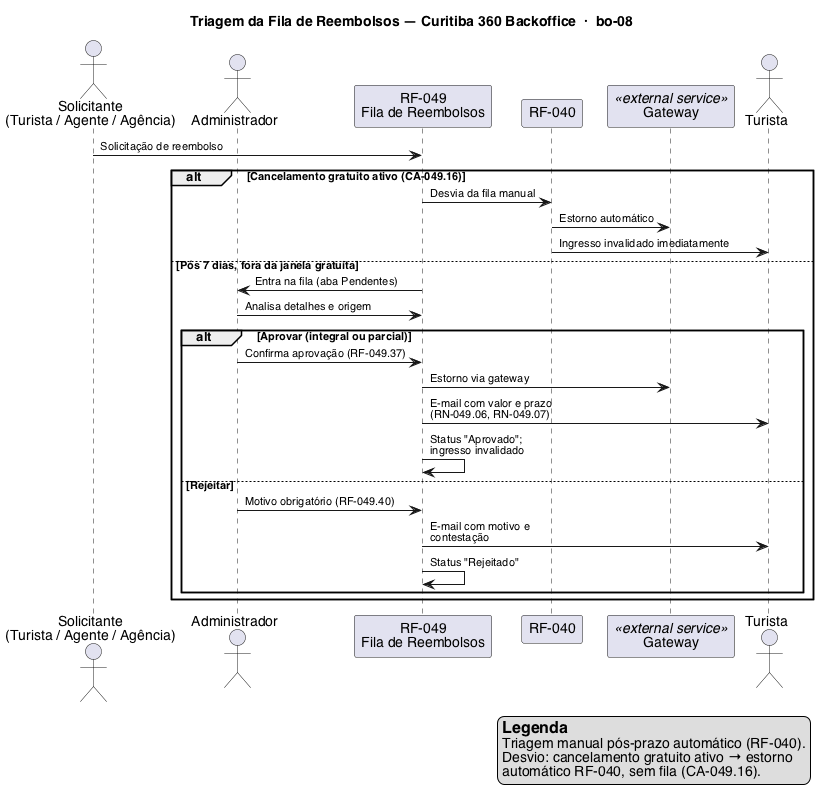

The diagram above was rendered by PlantUML. Its source (embedded in the PNG):
@startuml
title Triagem da Fila de Reembolsos — Curitiba 360 Backoffice  ·  bo-08
skinparam shadowing false
skinparam defaultFontName Helvetica
skinparam ArrowFontSize 11

legend right
  == Legenda
  Triagem manual pós-prazo automático (RF-040).
  Desvio: cancelamento gratuito ativo → estorno
  automático RF-040, sem fila (CA-049.16).
endlegend

actor "Solicitante\n(Turista / Agente / Agência)" as sol
actor "Administrador" as adm
participant "RF-049\nFila de Reembolsos" as rf049
participant "RF-040" as rf040
participant "Gateway" as gw <<external service>>
actor "Turista" as tur

sol -> rf049 : Solicitação de reembolso
alt Cancelamento gratuito ativo (CA-049.16)
  rf049 -> rf040 : Desvia da fila manual
  rf040 -> gw : Estorno automático
  rf040 -> tur : Ingresso invalidado imediatamente
else Pós 7 dias, fora da janela gratuita
  rf049 -> adm : Entra na fila (aba Pendentes)
  adm -> rf049 : Analisa detalhes e origem
  alt Aprovar (integral ou parcial)
    adm -> rf049 : Confirma aprovação (RF-049.37)
    rf049 -> gw : Estorno via gateway
    rf049 -> tur : E-mail com valor e prazo\n(RN-049.06, RN-049.07)
    rf049 -> rf049 : Status "Aprovado";\ningresso invalidado
  else Rejeitar
    adm -> rf049 : Motivo obrigatório (RF-049.40)
    rf049 -> tur : E-mail com motivo e\ncontestação
    rf049 -> rf049 : Status "Rejeitado"
  end
end

@enduml